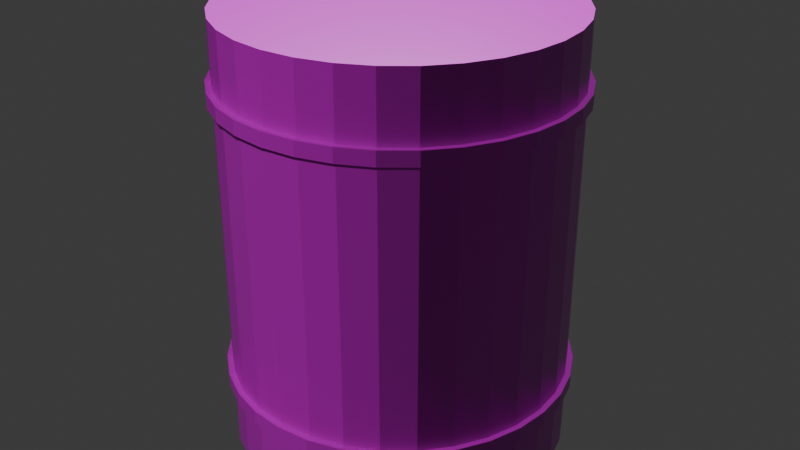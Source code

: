 # Source: Barrel.blend  (saved by Blender 4.2.66; exported with 4.5.12 LTS)
import bpy
from mathutils import Matrix  # noqa: F401  (used for matrix-valued properties, if any)

bpy.ops.wm.read_factory_settings(use_empty=True)
scene = bpy.context.scene
scene.name = 'Scene'

# ---- collections
col_collection = bpy.data.collections.new('Collection'); scene.collection.children.link(col_collection)

# ---- images (referenced by path relative to the original .blend; pixels are not part of the script)
import os
ASSET_DIR = os.environ.get("B2B_ASSET_DIR", "")  # directory of the original .blend (textures are referenced by path, not embedded)
HERE = os.path.dirname(os.path.abspath(__file__))  # packed textures are extracted next to this script under _unpacked/

def load_image(name, relpath, width, height, colorspace="sRGB"):
    """Load a texture the original file referenced (path relative to the .blend, or extracted next to this script)."""
    p = next((c for c in (os.path.join(HERE, relpath), os.path.join(ASSET_DIR, relpath)) if relpath and os.path.exists(c)), "")
    if p:
        img = bpy.data.images.load(p, check_existing=True)
        img.name = name
    else:  # same state as the original file: an image datablock whose file is absent (Cycles renders it pink)
        img = bpy.data.images.new(name, width, height)
        img.source = "FILE"
        img.filepath = "//" + (relpath or name)
    img.colorspace_settings.name = colorspace
    return img
img_rustwithholeblueicon_jpg = load_image('RustWithHoleBlueIcon.jpg', 'RustWithHoleBlueIcon.jpg', 1024, 1024, 'sRGB')
img_rust_coarse_01_nor_gl_1k_exr = load_image('rust_coarse_01_nor_gl_1k.exr', 'rust_coarse_01_nor_gl_1k.exr', 1024, 1024, 'Non-Color')
img_rust_coarse_01_rough_1k_exr = load_image('rust_coarse_01_rough_1k.exr', 'rust_coarse_01_rough_1k.exr', 1024, 1024, 'Non-Color')

# ---- materials (node trees are filled in below, after node groups)
mat_material_004 = bpy.data.materials.new('Material.004')

# ---- material node trees
mat_material_004.use_nodes = True; mat_material_004.node_tree.nodes.clear()
_N = mat_material_004.node_tree.nodes; _L = mat_material_004.node_tree.links
n0 = _N.new('ShaderNodeBsdfPrincipled'); n0.name = 'Principled BSDF'; n0.location = (161, 133)
n1 = _N.new('ShaderNodeOutputMaterial'); n1.name = 'Material Output'; n1.location = (451, 133)
n2 = _N.new('ShaderNodeTexImage'); n2.name = 'Image Texture'; n2.location = (-197, 414)
n2.image = img_rustwithholeblueicon_jpg
n3 = _N.new('ShaderNodeNormalMap'); n3.name = 'Normal Map'; n3.location = (-151, -27)
n4 = _N.new('ShaderNodeTexImage'); n4.name = 'Image Texture.001'; n4.location = (-441, -67)
n4.image = img_rust_coarse_01_nor_gl_1k_exr
n5 = _N.new('ShaderNodeTexImage'); n5.name = 'Image Texture.002'; n5.location = (-508, 287)
n5.image = img_rust_coarse_01_rough_1k_exr
_L.new(n0.outputs[0], n1.inputs[0])
_L.new(n2.outputs[0], n0.inputs[0])
_L.new(n3.outputs[0], n0.inputs[5])
_L.new(n4.outputs[0], n3.inputs[1])
_L.new(n5.outputs[0], n0.inputs[2])
n1.is_active_output = True

# ---- world
world_world = bpy.data.worlds.new('World'); scene.world = world_world
world_world.use_nodes = True; world_world.node_tree.nodes.clear()
_N = world_world.node_tree.nodes; _L = world_world.node_tree.links
n0 = _N.new('ShaderNodeOutputWorld'); n0.name = 'World Output'; n0.location = (300, 300)
n1 = _N.new('ShaderNodeBackground'); n1.name = 'Background'; n1.location = (10, 300)
n1.inputs[0].default_value = (0.05088, 0.05088, 0.05088, 1.0)
_L.new(n1.outputs[0], n0.inputs[0])
n0.is_active_output = True
world_world.color = (0.05088, 0.05088, 0.05088)
world_world.sun_shadow_jitter_overblur = 0.0

# ---- meshes
me_cylinder_004 = bpy.data.meshes.new('Cylinder.004')
me_cylinder_004.from_pydata([(0.0, 0.3873, -0.5), (0.0, 0.3873, 0.5), (0.07556, 0.3799, -0.5), (0.07556, 0.3799, 0.5), (0.1482, 0.3578, -0.5), (0.1482, 0.3578, 0.5), (0.2152, 0.322, -0.5), (0.2152, 0.322, 0.5), (0.2739, 0.2739, -0.5), (0.2739, 0.2739, 0.5), (0.322, 0.2152, -0.5), (0.322, 0.2152, 0.5), (0.3578, 0.1482, -0.5), (0.3578, 0.1482, 0.5), (0.3799, 0.07556, -0.5), (0.3799, 0.07556, 0.5), (0.3873, 0.0, -0.5), (0.3873, 0.0, 0.5), (0.3799, -0.07556, -0.5), (0.3799, -0.07556, 0.5), (0.3578, -0.1482, -0.5), (0.3578, -0.1482, 0.5), (0.322, -0.2152, -0.5), (0.322, -0.2152, 0.5), (0.2739, -0.2739, -0.5), (0.2739, -0.2739, 0.5), (0.2152, -0.322, -0.5), (0.2152, -0.322, 0.5), (0.1482, -0.3578, -0.5), (0.1482, -0.3578, 0.5), (0.07556, -0.3799, -0.5), (0.07556, -0.3799, 0.5), (0.0, -0.3873, -0.5), (0.0, -0.3873, 0.5), (-0.07556, -0.3799, -0.5), (-0.07556, -0.3799, 0.5), (-0.1482, -0.3578, -0.5), (-0.1482, -0.3578, 0.5), (-0.2152, -0.322, -0.5), (-0.2152, -0.322, 0.5), (-0.2739, -0.2739, -0.5), (-0.2739, -0.2739, 0.5), (-0.322, -0.2152, -0.5), (-0.322, -0.2152, 0.5), (-0.3578, -0.1482, -0.5), (-0.3578, -0.1482, 0.5), (-0.3799, -0.07556, -0.5), (-0.3799, -0.07556, 0.5), (-0.3873, 0.0, -0.5), (-0.3873, 0.0, 0.5), (-0.3799, 0.07556, -0.5), (-0.3799, 0.07556, 0.5), (-0.3578, 0.1482, -0.5), (-0.3578, 0.1482, 0.5), (-0.322, 0.2152, -0.5), (-0.322, 0.2152, 0.5), (-0.2739, 0.2739, -0.5), (-0.2739, 0.2739, 0.5), (-0.2152, 0.322, -0.5), (-0.2152, 0.322, 0.5), (-0.1482, 0.3578, -0.5), (-0.1482, 0.3578, 0.5), (-0.07556, 0.3799, -0.5), (-0.07556, 0.3799, 0.5), (0.0, 0.3873, 0.3497), (0.0, 0.3873, 0.317), (0.07556, 0.3799, 0.317), (0.07556, 0.3799, 0.3497), (0.1482, 0.3578, 0.317), (0.1482, 0.3578, 0.3497), (0.2152, 0.322, 0.317), (0.2152, 0.322, 0.3497), (0.2739, 0.2739, 0.317), (0.2739, 0.2739, 0.3497), (0.322, 0.2152, 0.317), (0.322, 0.2152, 0.3497), (0.3578, 0.1482, 0.317), (0.3578, 0.1482, 0.3497), (0.3799, 0.07556, 0.317), (0.3799, 0.07556, 0.3497), (0.3873, 0.0, 0.317), (0.3873, 0.0, 0.3497), (0.3799, -0.07556, 0.317), (0.3799, -0.07556, 0.3497), (0.3578, -0.1482, 0.317), (0.3578, -0.1482, 0.3497), (0.322, -0.2152, 0.317), (0.322, -0.2152, 0.3497), (0.2739, -0.2739, 0.317), (0.2739, -0.2739, 0.3497), (0.2152, -0.322, 0.317), (0.2152, -0.322, 0.3497), (0.1482, -0.3578, 0.317), (0.1482, -0.3578, 0.3497), (0.07556, -0.3799, 0.317), (0.07556, -0.3799, 0.3497), (0.0, -0.3873, 0.317), (0.0, -0.3873, 0.3497), (-0.07556, -0.3799, 0.317), (-0.07556, -0.3799, 0.3497), (-0.1482, -0.3578, 0.317), (-0.1482, -0.3578, 0.3497), (-0.2152, -0.322, 0.317), (-0.2152, -0.322, 0.3497), (-0.2739, -0.2739, 0.317), (-0.2739, -0.2739, 0.3497), (-0.322, -0.2152, 0.317), (-0.322, -0.2152, 0.3497), (-0.3578, -0.1482, 0.317), (-0.3578, -0.1482, 0.3497), (-0.3799, -0.07556, 0.317), (-0.3799, -0.07556, 0.3497), (-0.3873, 0.0, 0.317), (-0.3873, 0.0, 0.3497), (-0.3799, 0.07556, 0.317), (-0.3799, 0.07556, 0.3497), (-0.3578, 0.1482, 0.317), (-0.3578, 0.1482, 0.3497), (-0.322, 0.2152, 0.317), (-0.322, 0.2152, 0.3497), (-0.2739, 0.2739, 0.317), (-0.2739, 0.2739, 0.3497), (-0.2152, 0.322, 0.317), (-0.2152, 0.322, 0.3497), (-0.1482, 0.3578, 0.317), (-0.1482, 0.3578, 0.3497), (-0.07556, 0.3799, 0.317), (-0.07556, 0.3799, 0.3497), (0.07556, 0.3799, -0.317), (0.07556, 0.3799, -0.3497), (0.1482, 0.3578, -0.317), (0.1482, 0.3578, -0.3497), (0.2152, 0.322, -0.317), (0.2152, 0.322, -0.3497), (0.2739, 0.2739, -0.317), (0.2739, 0.2739, -0.3497), (0.322, 0.2152, -0.317), (0.322, 0.2152, -0.3497), (0.3578, 0.1482, -0.317), (0.3578, 0.1482, -0.3497), (0.3799, 0.07556, -0.317), (0.3799, 0.07556, -0.3497), (0.3873, 0.0, -0.317), (0.3873, 0.0, -0.3497), (0.3799, -0.07556, -0.317), (0.3799, -0.07556, -0.3497), (0.3578, -0.1482, -0.317), (0.3578, -0.1482, -0.3497), (0.322, -0.2152, -0.317), (0.322, -0.2152, -0.3497), (0.2739, -0.2739, -0.317), (0.2739, -0.2739, -0.3497), (0.2152, -0.322, -0.317), (0.2152, -0.322, -0.3497), (0.1482, -0.3578, -0.317), (0.1482, -0.3578, -0.3497), (0.07556, -0.3799, -0.317), (0.07556, -0.3799, -0.3497), (0.0, -0.3873, -0.317), (0.0, -0.3873, -0.3497), (-0.07556, -0.3799, -0.317), (-0.07556, -0.3799, -0.3497), (-0.1482, -0.3578, -0.317), (-0.1482, -0.3578, -0.3497), (-0.2152, -0.322, -0.317), (-0.2152, -0.322, -0.3497), (-0.2739, -0.2739, -0.317), (-0.2739, -0.2739, -0.3497), (-0.322, -0.2152, -0.317), (-0.322, -0.2152, -0.3497), (-0.3578, -0.1482, -0.317), (-0.3578, -0.1482, -0.3497), (-0.3799, -0.07556, -0.317), (-0.3799, -0.07556, -0.3497), (-0.3873, 0.0, -0.317), (-0.3873, 0.0, -0.3497), (-0.3799, 0.07556, -0.317), (-0.3799, 0.07556, -0.3497), (-0.3578, 0.1482, -0.317), (-0.3578, 0.1482, -0.3497), (-0.322, 0.2152, -0.317), (-0.322, 0.2152, -0.3497), (-0.2739, 0.2739, -0.317), (-0.2739, 0.2739, -0.3497), (-0.2152, 0.322, -0.317), (-0.2152, 0.322, -0.3497), (-0.1482, 0.3578, -0.317), (-0.1482, 0.3578, -0.3497), (-0.07556, 0.3799, -0.317), (-0.07556, 0.3799, -0.3497), (0.0, 0.3873, -0.3497), (0.0, 0.3873, -0.317), (-0.07804, 0.3923, 0.317), (-0.07804, 0.3923, 0.3497), (1.123e-10, 0.4, 0.3497), (1.123e-10, 0.4, 0.317), (-0.1531, 0.3696, 0.317), (-0.1531, 0.3696, 0.3497), (-0.2222, 0.3326, 0.317), (-0.2222, 0.3326, 0.3497), (-0.2828, 0.2828, 0.317), (-0.2828, 0.2828, 0.3497), (-0.3326, 0.2222, 0.317), (-0.3326, 0.2222, 0.3497), (-0.3696, 0.1531, 0.317), (-0.3696, 0.1531, 0.3497), (-0.3923, 0.07804, 0.317), (-0.3923, 0.07804, 0.3497), (-0.4, -1.182e-11, 0.317), (-0.4, -1.182e-11, 0.3497), (-0.3923, -0.07804, 0.317), (-0.3923, -0.07804, 0.3497), (-0.3696, -0.1531, 0.317), (-0.3696, -0.1531, 0.3497), (-0.3326, -0.2222, 0.317), (-0.3326, -0.2222, 0.3497), (-0.2828, -0.2828, 0.317), (-0.2828, -0.2828, 0.3497), (-0.2222, -0.3326, 0.317), (-0.2222, -0.3326, 0.3497), (-0.1531, -0.3696, 0.317), (-0.1531, -0.3696, 0.3497), (-0.07804, -0.3923, 0.317), (-0.07804, -0.3923, 0.3497), (1.123e-10, -0.4, 0.317), (1.123e-10, -0.4, 0.3497), (0.07804, -0.3923, 0.317), (0.07804, -0.3923, 0.3497), (0.1531, -0.3696, 0.317), (0.1531, -0.3696, 0.3497), (0.2222, -0.3326, 0.317), (0.2222, -0.3326, 0.3497), (0.2828, -0.2828, 0.317), (0.2828, -0.2828, 0.3497), (0.3326, -0.2222, 0.317), (0.3326, -0.2222, 0.3497), (0.3696, -0.1531, 0.317), (0.3696, -0.1531, 0.3497), (0.3923, -0.07804, 0.317), (0.3923, -0.07804, 0.3497), (0.4, -1.182e-11, 0.317), (0.4, -1.182e-11, 0.3497), (0.3923, 0.07804, 0.317), (0.3923, 0.07804, 0.3497), (0.3696, 0.1531, 0.317), (0.3696, 0.1531, 0.3497), (0.3326, 0.2222, 0.317), (0.3326, 0.2222, 0.3497), (0.2828, 0.2828, 0.317), (0.2828, 0.2828, 0.3497), (0.2222, 0.3326, 0.317), (0.2222, 0.3326, 0.3497), (0.1531, 0.3696, 0.317), (0.1531, 0.3696, 0.3497), (0.07804, 0.3923, 0.317), (0.07804, 0.3923, 0.3497), (1.123e-10, 0.4, -0.3497), (1.123e-10, 0.4, -0.317), (0.07804, 0.3923, -0.317), (0.07804, 0.3923, -0.3497), (0.1531, 0.3696, -0.317), (0.1531, 0.3696, -0.3497), (0.2222, 0.3326, -0.317), (0.2222, 0.3326, -0.3497), (0.2828, 0.2828, -0.317), (0.2828, 0.2828, -0.3497), (0.3326, 0.2222, -0.317), (0.3326, 0.2222, -0.3497), (0.3696, 0.1531, -0.317), (0.3696, 0.1531, -0.3497), (0.3923, 0.07804, -0.317), (0.3923, 0.07804, -0.3497), (0.4, -1.182e-11, -0.317), (0.4, -1.182e-11, -0.3497), (0.3923, -0.07804, -0.317), (0.3923, -0.07804, -0.3497), (0.3696, -0.1531, -0.317), (0.3696, -0.1531, -0.3497), (0.3326, -0.2222, -0.317), (0.3326, -0.2222, -0.3497), (0.2828, -0.2828, -0.317), (0.2828, -0.2828, -0.3497), (0.2222, -0.3326, -0.317), (0.2222, -0.3326, -0.3497), (0.1531, -0.3696, -0.317), (0.1531, -0.3696, -0.3497), (0.07804, -0.3923, -0.317), (0.07804, -0.3923, -0.3497), (1.123e-10, -0.4, -0.317), (1.123e-10, -0.4, -0.3497), (-0.07804, -0.3923, -0.317), (-0.07804, -0.3923, -0.3497), (-0.1531, -0.3696, -0.317), (-0.1531, -0.3696, -0.3497), (-0.2222, -0.3326, -0.317), (-0.2222, -0.3326, -0.3497), (-0.2828, -0.2828, -0.317), (-0.2828, -0.2828, -0.3497), (-0.3326, -0.2222, -0.317), (-0.3326, -0.2222, -0.3497), (-0.3696, -0.1531, -0.317), (-0.3696, -0.1531, -0.3497), (-0.3923, -0.07804, -0.317), (-0.3923, -0.07804, -0.3497), (-0.4, -1.182e-11, -0.317), (-0.4, -1.182e-11, -0.3497), (-0.3923, 0.07804, -0.317), (-0.3923, 0.07804, -0.3497), (-0.3696, 0.1531, -0.317), (-0.3696, 0.1531, -0.3497), (-0.3326, 0.2222, -0.317), (-0.3326, 0.2222, -0.3497), (-0.2828, 0.2828, -0.317), (-0.2828, 0.2828, -0.3497), (-0.2222, 0.3326, -0.317), (-0.2222, 0.3326, -0.3497), (-0.1531, 0.3696, -0.317), (-0.1531, 0.3696, -0.3497), (-0.07804, 0.3923, -0.317), (-0.07804, 0.3923, -0.3497)], [], [(126, 65, 191, 188), (66, 68, 130, 128), (68, 70, 132, 130), (70, 72, 134, 132), (72, 74, 136, 134), (74, 76, 138, 136), (76, 78, 140, 138), (78, 80, 142, 140), (80, 82, 144, 142), (82, 84, 146, 144), (84, 86, 148, 146), (86, 88, 150, 148), (88, 90, 152, 150), (90, 92, 154, 152), (92, 94, 156, 154), (94, 96, 158, 156), (96, 98, 160, 158), (98, 100, 162, 160), (100, 102, 164, 162), (102, 104, 166, 164), (104, 106, 168, 166), (106, 108, 170, 168), (108, 110, 172, 170), (110, 112, 174, 172), (112, 114, 176, 174), (114, 116, 178, 176), (116, 118, 180, 178), (118, 120, 182, 180), (120, 122, 184, 182), (122, 124, 186, 184), (3, 1, 63, 61, 59, 57, 55, 53, 51, 49, 47, 45, 43, 41, 39, 37, 35, 33, 31, 29, 27, 25, 23, 21, 19, 17, 15, 13, 11, 9, 7, 5), (124, 126, 188, 186), (191, 65, 66, 128), (0, 2, 4, 6, 8, 10, 12, 14, 16, 18, 20, 22, 24, 26, 28, 30, 32, 34, 36, 38, 40, 42, 44, 46, 48, 50, 52, 54, 56, 58, 60, 62), (67, 3, 5, 69), (2, 129, 131, 4), (125, 61, 63, 127), (123, 59, 61, 125), (121, 57, 59, 123), (119, 55, 57, 121), (117, 53, 55, 119), (115, 51, 53, 117), (113, 49, 51, 115), (111, 47, 49, 113), (109, 45, 47, 111), (107, 43, 45, 109), (105, 41, 43, 107), (103, 39, 41, 105), (101, 37, 39, 103), (99, 35, 37, 101), (97, 33, 35, 99), (95, 31, 33, 97), (93, 29, 31, 95), (91, 27, 29, 93), (89, 25, 27, 91), (87, 23, 25, 89), (85, 21, 23, 87), (83, 19, 21, 85), (81, 17, 19, 83), (79, 15, 17, 81), (77, 13, 15, 79), (75, 11, 13, 77), (73, 9, 11, 75), (71, 7, 9, 73), (69, 5, 7, 71), (64, 1, 3, 67), (4, 131, 133, 6), (0, 190, 129, 2), (6, 133, 135, 8), (8, 135, 137, 10), (10, 137, 139, 12), (12, 139, 141, 14), (14, 141, 143, 16), (16, 143, 145, 18), (18, 145, 147, 20), (20, 147, 149, 22), (22, 149, 151, 24), (24, 151, 153, 26), (26, 153, 155, 28), (28, 155, 157, 30), (30, 157, 159, 32), (32, 159, 161, 34), (34, 161, 163, 36), (36, 163, 165, 38), (38, 165, 167, 40), (40, 167, 169, 42), (42, 169, 171, 44), (44, 171, 173, 46), (46, 173, 175, 48), (48, 175, 177, 50), (50, 177, 179, 52), (52, 179, 181, 54), (54, 181, 183, 56), (56, 183, 185, 58), (58, 185, 187, 60), (60, 187, 189, 62), (62, 189, 190, 0), (150, 152, 282, 280), (110, 108, 212, 210), (184, 186, 316, 314), (76, 74, 246, 244), (151, 149, 279, 281), (109, 111, 211, 213), (185, 183, 313, 315), (75, 77, 245, 247), (148, 150, 280, 278), (112, 110, 210, 208), (182, 184, 314, 312), (78, 76, 244, 242), (149, 147, 277, 279), (111, 113, 209, 211), (183, 181, 311, 313), (77, 79, 243, 245), (146, 148, 278, 276), (114, 112, 208, 206), (180, 182, 312, 310), (80, 78, 242, 240), (147, 145, 275, 277), (113, 115, 207, 209), (181, 179, 309, 311), (79, 81, 241, 243), (144, 146, 276, 274), (116, 114, 206, 204), (178, 180, 310, 308), (82, 80, 240, 238), (145, 143, 273, 275), (115, 117, 205, 207), (179, 177, 307, 309), (81, 83, 239, 241), (142, 144, 274, 272), (118, 116, 204, 202), (176, 178, 308, 306), (84, 82, 238, 236), (143, 141, 271, 273), (117, 119, 203, 205), (177, 175, 305, 307), (83, 85, 237, 239), (140, 142, 272, 270), (120, 118, 202, 200), (174, 176, 306, 304), (86, 84, 236, 234), (141, 139, 269, 271), (119, 121, 201, 203), (175, 173, 303, 305), (85, 87, 235, 237), (138, 140, 270, 268), (122, 120, 200, 198), (172, 174, 304, 302), (88, 86, 234, 232), (139, 137, 267, 269), (121, 123, 199, 201), (173, 171, 301, 303), (87, 89, 233, 235), (136, 138, 268, 266), (124, 122, 198, 196), (170, 172, 302, 300), (90, 88, 232, 230), (137, 135, 265, 267), (123, 125, 197, 199), (171, 169, 299, 301), (89, 91, 231, 233), (127, 63, 1, 64), (193, 194, 195, 192), (197, 193, 192, 196), (199, 197, 196, 198), (201, 199, 198, 200), (203, 201, 200, 202), (205, 203, 202, 204), (207, 205, 204, 206), (209, 207, 206, 208), (211, 209, 208, 210), (213, 211, 210, 212), (215, 213, 212, 214), (217, 215, 214, 216), (219, 217, 216, 218), (221, 219, 218, 220), (223, 221, 220, 222), (225, 223, 222, 224), (227, 225, 224, 226), (229, 227, 226, 228), (231, 229, 228, 230), (233, 231, 230, 232), (235, 233, 232, 234), (237, 235, 234, 236), (239, 237, 236, 238), (241, 239, 238, 240), (243, 241, 240, 242), (245, 243, 242, 244), (247, 245, 244, 246), (249, 247, 246, 248), (251, 249, 248, 250), (253, 251, 250, 252), (255, 253, 252, 254), (194, 255, 254, 195), (257, 258, 259, 256), (258, 260, 261, 259), (260, 262, 263, 261), (262, 264, 265, 263), (264, 266, 267, 265), (266, 268, 269, 267), (268, 270, 271, 269), (270, 272, 273, 271), (272, 274, 275, 273), (274, 276, 277, 275), (276, 278, 279, 277), (278, 280, 281, 279), (280, 282, 283, 281), (282, 284, 285, 283), (284, 286, 287, 285), (286, 288, 289, 287), (288, 290, 291, 289), (290, 292, 293, 291), (292, 294, 295, 293), (294, 296, 297, 295), (296, 298, 299, 297), (298, 300, 301, 299), (300, 302, 303, 301), (302, 304, 305, 303), (304, 306, 307, 305), (306, 308, 309, 307), (308, 310, 311, 309), (310, 312, 313, 311), (312, 314, 315, 313), (314, 316, 317, 315), (316, 318, 319, 317), (318, 257, 256, 319), (73, 75, 247, 249), (187, 185, 315, 317), (107, 109, 213, 215), (153, 151, 281, 283), (74, 72, 248, 246), (186, 188, 318, 316), (108, 106, 214, 212), (152, 154, 284, 282), (71, 73, 249, 251), (189, 187, 317, 319), (105, 107, 215, 217), (155, 153, 283, 285), (72, 70, 250, 248), (188, 191, 257, 318), (106, 104, 216, 214), (154, 156, 286, 284), (190, 189, 319, 256), (69, 71, 251, 253), (103, 105, 217, 219), (157, 155, 285, 287), (70, 68, 252, 250), (104, 102, 218, 216), (156, 158, 288, 286), (67, 69, 253, 255), (101, 103, 219, 221), (159, 157, 287, 289), (68, 66, 254, 252), (102, 100, 220, 218), (158, 160, 290, 288), (64, 67, 255, 194), (66, 65, 195, 254), (99, 101, 221, 223), (161, 159, 289, 291), (100, 98, 222, 220), (160, 162, 292, 290), (191, 128, 258, 257), (97, 99, 223, 225), (163, 161, 291, 293), (129, 190, 256, 259), (98, 96, 224, 222), (162, 164, 294, 292), (128, 130, 260, 258), (95, 97, 225, 227), (165, 163, 293, 295), (131, 129, 259, 261), (96, 94, 226, 224), (164, 166, 296, 294), (130, 132, 262, 260), (127, 64, 194, 193), (93, 95, 227, 229), (167, 165, 295, 297), (133, 131, 261, 263), (94, 92, 228, 226), (166, 168, 298, 296), (65, 126, 192, 195), (132, 134, 264, 262), (91, 93, 229, 231), (169, 167, 297, 299), (125, 127, 193, 197), (135, 133, 263, 265), (92, 90, 230, 228), (168, 170, 300, 298), (126, 124, 196, 192), (134, 136, 266, 264)])
_uv = me_cylinder_004.uv_layers.new(name='UVMap')
_uv.uv.foreach_set('vector', [0.03436, 0.3632, 0.003124, 0.3631, 0.004181, 0.04629, 0.03542, 0.0464, 0.9715, 0.3664, 0.9403, 0.3663, 0.9414, 0.04942, 0.9726, 0.04952, 0.9403, 0.3663, 0.9091, 0.3662, 0.9101, 0.04932, 0.9414, 0.04942, 0.9091, 0.3662, 0.8778, 0.3661, 0.8789, 0.04921, 0.9101, 0.04932, 0.8778, 0.3661, 0.8466, 0.366, 0.8476, 0.04911, 0.8789, 0.04921, 0.8466, 0.366, 0.8153, 0.3658, 0.8164, 0.049, 0.8476, 0.04911, 0.8153, 0.3658, 0.7841, 0.3657, 0.7852, 0.0489, 0.8164, 0.049, 0.7841, 0.3657, 0.7529, 0.3656, 0.7539, 0.04879, 0.7852, 0.0489, 0.7529, 0.3656, 0.7216, 0.3655, 0.7227, 0.04869, 0.7539, 0.04879, 0.7216, 0.3655, 0.6904, 0.3654, 0.6914, 0.04859, 0.7227, 0.04869, 0.6904, 0.3654, 0.6592, 0.3653, 0.6602, 0.04848, 0.6914, 0.04859, 0.6592, 0.3653, 0.6279, 0.3652, 0.629, 0.04838, 0.6602, 0.04848, 0.6279, 0.3652, 0.5967, 0.3651, 0.5977, 0.04827, 0.629, 0.04838, 0.5967, 0.3651, 0.5654, 0.365, 0.5665, 0.04817, 0.5977, 0.04827, 0.5654, 0.365, 0.5342, 0.3649, 0.5353, 0.04807, 0.5665, 0.04817, 0.5342, 0.3649, 0.503, 0.3648, 0.504, 0.04796, 0.5353, 0.04807, 0.503, 0.3648, 0.4717, 0.3647, 0.4728, 0.04786, 0.504, 0.04796, 0.4717, 0.3647, 0.4405, 0.3646, 0.4415, 0.04775, 0.4728, 0.04786, 0.4405, 0.3646, 0.4092, 0.3645, 0.4103, 0.04765, 0.4415, 0.04775, 0.4092, 0.3645, 0.378, 0.3644, 0.3791, 0.04754, 0.4103, 0.04765, 0.378, 0.3644, 0.3468, 0.3643, 0.3478, 0.04744, 0.3791, 0.04754, 0.3468, 0.3643, 0.3155, 0.3642, 0.3166, 0.04734, 0.3478, 0.04744, 0.3155, 0.3642, 0.2843, 0.3641, 0.2853, 0.04723, 0.3166, 0.04734, 0.2843, 0.3641, 0.253, 0.364, 0.2541, 0.04713, 0.2853, 0.04723, 0.253, 0.364, 0.2218, 0.3639, 0.2229, 0.04702, 0.2541, 0.04713, 0.2218, 0.3639, 0.1906, 0.3638, 0.1916, 0.04692, 0.2229, 0.04702, 0.1906, 0.3638, 0.1593, 0.3637, 0.1604, 0.04681, 0.1916, 0.04692, 0.1593, 0.3637, 0.1281, 0.3636, 0.1291, 0.04671, 0.1604, 0.04681, 0.1281, 0.3636, 0.09684, 0.3634, 0.0979, 0.04661, 0.1291, 0.04671, 0.09684, 0.3634, 0.0656, 0.3633, 0.06666, 0.0465, 0.0979, 0.04661, 0.3659, 0.9907, 0.3132, 0.9905, 0.2616, 0.9801, 0.213, 0.9598, 0.1693, 0.9304, 0.1322, 0.893, 0.1031, 0.8491, 0.08312, 0.8004, 0.07302, 0.7487, 0.0732, 0.6961, 0.08364, 0.6445, 0.104, 0.5959, 0.1334, 0.5522, 0.1707, 0.5151, 0.2146, 0.486, 0.2633, 0.466, 0.315, 0.4559, 0.3676, 0.4561, 0.4193, 0.4665, 0.4678, 0.4868, 0.5115, 0.5162, 0.5486, 0.5536, 0.5777, 0.5975, 0.5977, 0.6462, 0.6078, 0.6979, 0.6077, 0.7505, 0.5972, 0.8021, 0.5769, 0.8507, 0.5475, 0.8944, 0.5101, 0.9315, 0.4663, 0.9606, 0.4175, 0.9806, 0.0656, 0.3633, 0.03436, 0.3632, 0.03542, 0.0464, 0.06666, 0.0465, 1.004, 0.04963, 1.003, 0.3665, 0.9715, 0.3664, 0.9726, 0.04952, 0.5331, 0.8159, 0.551, 0.8594, 0.577, 0.8986, 0.6101, 0.932, 0.6491, 0.9583, 0.6925, 0.9764, 0.7386, 0.9857, 0.7856, 0.9859, 0.8318, 0.9769, 0.8753, 0.959, 0.9145, 0.933, 0.9479, 0.8999, 0.9741, 0.8608, 0.9923, 0.8175, 1.002, 0.7714, 1.002, 0.7243, 0.9927, 0.6782, 0.9749, 0.6347, 0.9489, 0.5955, 0.9157, 0.5621, 0.8767, 0.5358, 0.8333, 0.5177, 0.7872, 0.5084, 0.7402, 0.5082, 0.694, 0.5172, 0.6505, 0.5351, 0.6113, 0.5611, 0.578, 0.5942, 0.5517, 0.6332, 0.5336, 0.6766, 0.5242, 0.7227, 0.5241, 0.7698, 0.9715, 0.4335, 0.9712, 0.5086, 0.94, 0.5085, 0.9403, 0.4334, 0.9729, 0.008812, 0.9727, 0.08393, 0.9414, 0.08382, 0.9417, 0.008708, 0.06555, 0.4305, 0.0653, 0.5056, 0.03406, 0.5055, 0.03431, 0.4304, 0.09679, 0.4306, 0.09654, 0.5057, 0.0653, 0.5056, 0.06555, 0.4305, 0.128, 0.4307, 0.1278, 0.5058, 0.09654, 0.5057, 0.09679, 0.4306, 0.1593, 0.4308, 0.159, 0.5059, 0.1278, 0.5058, 0.128, 0.4307, 0.1905, 0.4309, 0.1903, 0.506, 0.159, 0.5059, 0.1593, 0.4308, 0.2217, 0.431, 0.2215, 0.5061, 0.1903, 0.506, 0.1905, 0.4309, 0.253, 0.4311, 0.2527, 0.5062, 0.2215, 0.5061, 0.2217, 0.431, 0.2842, 0.4312, 0.284, 0.5063, 0.2527, 0.5062, 0.253, 0.4311, 0.3155, 0.4313, 0.3152, 0.5065, 0.284, 0.5063, 0.2842, 0.4312, 0.3467, 0.4314, 0.3465, 0.5066, 0.3152, 0.5065, 0.3155, 0.4313, 0.3779, 0.4315, 0.3777, 0.5067, 0.3465, 0.5066, 0.3467, 0.4314, 0.4092, 0.4316, 0.4089, 0.5068, 0.3777, 0.5067, 0.3779, 0.4315, 0.4404, 0.4318, 0.4402, 0.5069, 0.4089, 0.5068, 0.4092, 0.4316, 0.4717, 0.4319, 0.4714, 0.507, 0.4402, 0.5069, 0.4404, 0.4318, 0.5029, 0.432, 0.5026, 0.5071, 0.4714, 0.507, 0.4717, 0.4319, 0.5341, 0.4321, 0.5339, 0.5072, 0.5026, 0.5071, 0.5029, 0.432, 0.5654, 0.4322, 0.5651, 0.5073, 0.5339, 0.5072, 0.5341, 0.4321, 0.5966, 0.4323, 0.5964, 0.5074, 0.5651, 0.5073, 0.5654, 0.4322, 0.6279, 0.4324, 0.6276, 0.5075, 0.5964, 0.5074, 0.5966, 0.4323, 0.6591, 0.4325, 0.6588, 0.5076, 0.6276, 0.5075, 0.6279, 0.4324, 0.6903, 0.4326, 0.6901, 0.5077, 0.6588, 0.5076, 0.6591, 0.4325, 0.7216, 0.4327, 0.7213, 0.5078, 0.6901, 0.5077, 0.6903, 0.4326, 0.7528, 0.4328, 0.7526, 0.5079, 0.7213, 0.5078, 0.7216, 0.4327, 0.7841, 0.4329, 0.7838, 0.508, 0.7526, 0.5079, 0.7528, 0.4328, 0.8153, 0.433, 0.815, 0.5081, 0.7838, 0.508, 0.7841, 0.4329, 0.8465, 0.4331, 0.8463, 0.5082, 0.815, 0.5081, 0.8153, 0.433, 0.8778, 0.4332, 0.8775, 0.5083, 0.8463, 0.5082, 0.8465, 0.4331, 0.909, 0.4333, 0.9088, 0.5084, 0.8775, 0.5083, 0.8778, 0.4332, 0.9403, 0.4334, 0.94, 0.5085, 0.9088, 0.5084, 0.909, 0.4333, 1.003, 0.4336, 1.002, 0.5087, 0.9712, 0.5086, 0.9715, 0.4335, 0.9417, 0.008708, 0.9414, 0.08382, 0.9102, 0.08372, 0.9104, 0.008604, 1.004, 0.008916, 1.004, 0.08403, 0.9727, 0.08393, 0.9729, 0.008812, 0.9104, 0.008604, 0.9102, 0.08372, 0.8789, 0.08362, 0.8792, 0.008499, 0.8792, 0.008499, 0.8789, 0.08362, 0.8477, 0.08351, 0.848, 0.008395, 0.848, 0.008395, 0.8477, 0.08351, 0.8165, 0.08341, 0.8167, 0.008291, 0.8167, 0.008291, 0.8165, 0.08341, 0.7852, 0.0833, 0.7855, 0.008187, 0.7855, 0.008187, 0.7852, 0.0833, 0.754, 0.0832, 0.7542, 0.008082, 0.7542, 0.008082, 0.754, 0.0832, 0.7227, 0.08309, 0.723, 0.007978, 0.723, 0.007978, 0.7227, 0.08309, 0.6915, 0.08299, 0.6918, 0.007874, 0.6918, 0.007874, 0.6915, 0.08299, 0.6603, 0.08289, 0.6605, 0.00777, 0.6605, 0.00777, 0.6603, 0.08289, 0.629, 0.08278, 0.6293, 0.007665, 0.6293, 0.007665, 0.629, 0.08278, 0.5978, 0.08268, 0.598, 0.007561, 0.598, 0.007561, 0.5978, 0.08268, 0.5665, 0.08257, 0.5668, 0.007457, 0.5668, 0.007457, 0.5665, 0.08257, 0.5353, 0.08247, 0.5356, 0.007353, 0.5356, 0.007353, 0.5353, 0.08247, 0.5041, 0.08237, 0.5043, 0.007248, 0.5043, 0.007248, 0.5041, 0.08237, 0.4728, 0.08226, 0.4731, 0.007144, 0.4731, 0.007144, 0.4728, 0.08226, 0.4416, 0.08216, 0.4418, 0.00704, 0.4418, 0.00704, 0.4416, 0.08216, 0.4103, 0.08205, 0.4106, 0.006936, 0.4106, 0.006936, 0.4103, 0.08205, 0.3791, 0.08195, 0.3794, 0.006831, 0.3794, 0.006831, 0.3791, 0.08195, 0.3479, 0.08184, 0.3481, 0.006727, 0.3481, 0.006727, 0.3479, 0.08184, 0.3166, 0.08174, 0.3169, 0.006623, 0.3169, 0.006623, 0.3166, 0.08174, 0.2854, 0.08164, 0.2856, 0.006519, 0.2856, 0.006519, 0.2854, 0.08164, 0.2542, 0.08153, 0.2544, 0.006414, 0.2544, 0.006414, 0.2542, 0.08153, 0.2229, 0.08143, 0.2232, 0.00631, 0.2232, 0.00631, 0.2229, 0.08143, 0.1917, 0.08132, 0.1919, 0.006206, 0.1919, 0.006206, 0.1917, 0.08132, 0.1604, 0.08122, 0.1607, 0.006102, 0.1607, 0.006102, 0.1604, 0.08122, 0.1292, 0.08111, 0.1294, 0.005997, 0.1294, 0.005997, 0.1292, 0.08111, 0.09795, 0.08101, 0.0982, 0.005893, 0.0982, 0.005893, 0.09795, 0.08101, 0.06671, 0.08091, 0.06697, 0.005789, 0.06697, 0.005789, 0.06671, 0.08091, 0.03548, 0.0808, 0.03573, 0.005685, 0.03573, 0.005685, 0.03548, 0.0808, 0.004236, 0.0807, 0.004486, 0.00558, 0.629, 0.09916, 0.5977, 0.09905, 0.5977, 0.09905, 0.629, 0.09916, 0.2843, 0.4149, 0.3155, 0.415, 0.3155, 0.415, 0.2843, 0.4149, 0.0979, 0.09739, 0.06666, 0.09728, 0.06666, 0.09728, 0.0979, 0.09739, 0.8153, 0.4166, 0.8466, 0.4167, 0.8466, 0.4167, 0.8153, 0.4166, 0.629, 0.08278, 0.6603, 0.08289, 0.6603, 0.08289, 0.629, 0.08278, 0.3155, 0.4313, 0.2842, 0.4312, 0.2842, 0.4312, 0.3155, 0.4313, 0.09795, 0.08101, 0.1292, 0.08111, 0.1292, 0.08111, 0.09795, 0.08101, 0.8465, 0.4331, 0.8153, 0.433, 0.8153, 0.433, 0.8465, 0.4331, 0.6602, 0.09926, 0.629, 0.09916, 0.629, 0.09916, 0.6602, 0.09926, 0.253, 0.4148, 0.2843, 0.4149, 0.2843, 0.4149, 0.253, 0.4148, 0.1291, 0.09749, 0.0979, 0.09739, 0.0979, 0.09739, 0.1291, 0.09749, 0.7841, 0.4165, 0.8153, 0.4166, 0.8153, 0.4166, 0.7841, 0.4165, 0.6603, 0.08289, 0.6915, 0.08299, 0.6915, 0.08299, 0.6603, 0.08289, 0.2842, 0.4312, 0.253, 0.4311, 0.253, 0.4311, 0.2842, 0.4312, 0.1292, 0.08111, 0.1604, 0.08122, 0.1604, 0.08122, 0.1292, 0.08111, 0.8153, 0.433, 0.7841, 0.4329, 0.7841, 0.4329, 0.8153, 0.433, 0.6914, 0.09937, 0.6602, 0.09926, 0.6602, 0.09926, 0.6914, 0.09937, 0.2218, 0.4146, 0.253, 0.4148, 0.253, 0.4148, 0.2218, 0.4146, 0.1604, 0.0976, 0.1291, 0.09749, 0.1291, 0.09749, 0.1604, 0.0976, 0.7529, 0.4164, 0.7841, 0.4165, 0.7841, 0.4165, 0.7529, 0.4164, 0.6915, 0.08299, 0.7227, 0.08309, 0.7227, 0.08309, 0.6915, 0.08299, 0.253, 0.4311, 0.2217, 0.431, 0.2217, 0.431, 0.253, 0.4311, 0.1604, 0.08122, 0.1917, 0.08132, 0.1917, 0.08132, 0.1604, 0.08122, 0.7841, 0.4329, 0.7528, 0.4328, 0.7528, 0.4328, 0.7841, 0.4329, 0.7227, 0.09947, 0.6914, 0.09937, 0.6914, 0.09937, 0.7227, 0.09947, 0.1906, 0.4145, 0.2218, 0.4146, 0.2218, 0.4146, 0.1906, 0.4145, 0.1916, 0.0977, 0.1604, 0.0976, 0.1604, 0.0976, 0.1916, 0.0977, 0.7216, 0.4163, 0.7529, 0.4164, 0.7529, 0.4164, 0.7216, 0.4163, 0.7227, 0.08309, 0.754, 0.0832, 0.754, 0.0832, 0.7227, 0.08309, 0.2217, 0.431, 0.1905, 0.4309, 0.1905, 0.4309, 0.2217, 0.431, 0.1917, 0.08132, 0.2229, 0.08143, 0.2229, 0.08143, 0.1917, 0.08132, 0.7528, 0.4328, 0.7216, 0.4327, 0.7216, 0.4327, 0.7528, 0.4328, 0.7539, 0.09958, 0.7227, 0.09947, 0.7227, 0.09947, 0.7539, 0.09958, 0.1593, 0.4144, 0.1906, 0.4145, 0.1906, 0.4145, 0.1593, 0.4144, 0.2229, 0.0978, 0.1916, 0.0977, 0.1916, 0.0977, 0.2229, 0.0978, 0.6904, 0.4162, 0.7216, 0.4163, 0.7216, 0.4163, 0.6904, 0.4162, 0.754, 0.0832, 0.7852, 0.0833, 0.7852, 0.0833, 0.754, 0.0832, 0.1905, 0.4309, 0.1593, 0.4308, 0.1593, 0.4308, 0.1905, 0.4309, 0.2229, 0.08143, 0.2542, 0.08153, 0.2542, 0.08153, 0.2229, 0.08143, 0.7216, 0.4327, 0.6903, 0.4326, 0.6903, 0.4326, 0.7216, 0.4327, 0.7852, 0.09968, 0.7539, 0.09958, 0.7539, 0.09958, 0.7852, 0.09968, 0.1281, 0.4143, 0.1593, 0.4144, 0.1593, 0.4144, 0.1281, 0.4143, 0.2541, 0.09791, 0.2229, 0.0978, 0.2229, 0.0978, 0.2541, 0.09791, 0.6592, 0.4161, 0.6904, 0.4162, 0.6904, 0.4162, 0.6592, 0.4161, 0.7852, 0.0833, 0.8165, 0.08341, 0.8165, 0.08341, 0.7852, 0.0833, 0.1593, 0.4308, 0.128, 0.4307, 0.128, 0.4307, 0.1593, 0.4308, 0.2542, 0.08153, 0.2854, 0.08164, 0.2854, 0.08164, 0.2542, 0.08153, 0.6903, 0.4326, 0.6591, 0.4325, 0.6591, 0.4325, 0.6903, 0.4326, 0.8164, 0.09978, 0.7852, 0.09968, 0.7852, 0.09968, 0.8164, 0.09978, 0.09684, 0.4142, 0.1281, 0.4143, 0.1281, 0.4143, 0.09684, 0.4142, 0.2853, 0.09801, 0.2541, 0.09791, 0.2541, 0.09791, 0.2853, 0.09801, 0.6279, 0.416, 0.6592, 0.4161, 0.6592, 0.4161, 0.6279, 0.416, 0.8165, 0.08341, 0.8477, 0.08351, 0.8477, 0.08351, 0.8165, 0.08341, 0.128, 0.4307, 0.09679, 0.4306, 0.09679, 0.4306, 0.128, 0.4307, 0.2854, 0.08164, 0.3166, 0.08174, 0.3166, 0.08174, 0.2854, 0.08164, 0.6591, 0.4325, 0.6279, 0.4324, 0.6279, 0.4324, 0.6591, 0.4325, 0.8476, 0.09989, 0.8164, 0.09978, 0.8164, 0.09978, 0.8476, 0.09989, 0.0656, 0.4141, 0.09684, 0.4142, 0.09684, 0.4142, 0.0656, 0.4141, 0.3166, 0.09812, 0.2853, 0.09801, 0.2853, 0.09801, 0.3166, 0.09812, 0.5967, 0.4159, 0.6279, 0.416, 0.6279, 0.416, 0.5967, 0.4159, 0.8477, 0.08351, 0.8789, 0.08362, 0.8789, 0.08362, 0.8477, 0.08351, 0.09679, 0.4306, 0.06555, 0.4305, 0.06555, 0.4305, 0.09679, 0.4306, 0.3166, 0.08174, 0.3479, 0.08184, 0.3479, 0.08184, 0.3166, 0.08174, 0.6279, 0.4324, 0.5966, 0.4323, 0.5966, 0.4323, 0.6279, 0.4324, 0.03431, 0.4304, 0.03406, 0.5055, 0.002818, 0.5054, 0.003069, 0.4303, 0.03431, 0.4304, 0.003069, 0.4303, 0.003124, 0.4139, 0.03436, 0.414, 0.06555, 0.4305, 0.03431, 0.4304, 0.03436, 0.414, 0.0656, 0.4141, 0.09679, 0.4306, 0.06555, 0.4305, 0.0656, 0.4141, 0.09684, 0.4142, 0.128, 0.4307, 0.09679, 0.4306, 0.09684, 0.4142, 0.1281, 0.4143, 0.1593, 0.4308, 0.128, 0.4307, 0.1281, 0.4143, 0.1593, 0.4144, 0.1905, 0.4309, 0.1593, 0.4308, 0.1593, 0.4144, 0.1906, 0.4145, 0.2217, 0.431, 0.1905, 0.4309, 0.1906, 0.4145, 0.2218, 0.4146, 0.253, 0.4311, 0.2217, 0.431, 0.2218, 0.4146, 0.253, 0.4148, 0.2842, 0.4312, 0.253, 0.4311, 0.253, 0.4148, 0.2843, 0.4149, 0.3155, 0.4313, 0.2842, 0.4312, 0.2843, 0.4149, 0.3155, 0.415, 0.3467, 0.4314, 0.3155, 0.4313, 0.3155, 0.415, 0.3468, 0.4151, 0.3779, 0.4315, 0.3467, 0.4314, 0.3468, 0.4151, 0.378, 0.4152, 0.4092, 0.4316, 0.3779, 0.4315, 0.378, 0.4152, 0.4092, 0.4153, 0.4404, 0.4318, 0.4092, 0.4316, 0.4092, 0.4153, 0.4405, 0.4154, 0.4717, 0.4319, 0.4404, 0.4318, 0.4405, 0.4154, 0.4717, 0.4155, 0.5029, 0.432, 0.4717, 0.4319, 0.4717, 0.4155, 0.503, 0.4156, 0.5341, 0.4321, 0.5029, 0.432, 0.503, 0.4156, 0.5342, 0.4157, 0.5654, 0.4322, 0.5341, 0.4321, 0.5342, 0.4157, 0.5654, 0.4158, 0.5966, 0.4323, 0.5654, 0.4322, 0.5654, 0.4158, 0.5967, 0.4159, 0.6279, 0.4324, 0.5966, 0.4323, 0.5967, 0.4159, 0.6279, 0.416, 0.6591, 0.4325, 0.6279, 0.4324, 0.6279, 0.416, 0.6592, 0.4161, 0.6903, 0.4326, 0.6591, 0.4325, 0.6592, 0.4161, 0.6904, 0.4162, 0.7216, 0.4327, 0.6903, 0.4326, 0.6904, 0.4162, 0.7216, 0.4163, 0.7528, 0.4328, 0.7216, 0.4327, 0.7216, 0.4163, 0.7529, 0.4164, 0.7841, 0.4329, 0.7528, 0.4328, 0.7529, 0.4164, 0.7841, 0.4165, 0.8153, 0.433, 0.7841, 0.4329, 0.7841, 0.4165, 0.8153, 0.4166, 0.8465, 0.4331, 0.8153, 0.433, 0.8153, 0.4166, 0.8466, 0.4167, 0.8778, 0.4332, 0.8465, 0.4331, 0.8466, 0.4167, 0.8778, 0.4168, 0.909, 0.4333, 0.8778, 0.4332, 0.8778, 0.4168, 0.9091, 0.4169, 0.9403, 0.4334, 0.909, 0.4333, 0.9091, 0.4169, 0.9403, 0.417, 0.9715, 0.4335, 0.9403, 0.4334, 0.9403, 0.417, 0.9715, 0.4171, 1.003, 0.4336, 0.9715, 0.4335, 0.9715, 0.4171, 1.003, 0.4173, 1.004, 0.1004, 0.9726, 0.1003, 0.9727, 0.08393, 1.004, 0.08403, 0.9726, 0.1003, 0.9414, 0.1002, 0.9414, 0.08382, 0.9727, 0.08393, 0.9414, 0.1002, 0.9101, 0.1001, 0.9102, 0.08372, 0.9414, 0.08382, 0.9101, 0.1001, 0.8789, 0.09999, 0.8789, 0.08362, 0.9102, 0.08372, 0.8789, 0.09999, 0.8476, 0.09989, 0.8477, 0.08351, 0.8789, 0.08362, 0.8476, 0.09989, 0.8164, 0.09978, 0.8165, 0.08341, 0.8477, 0.08351, 0.8164, 0.09978, 0.7852, 0.09968, 0.7852, 0.0833, 0.8165, 0.08341, 0.7852, 0.09968, 0.7539, 0.09958, 0.754, 0.0832, 0.7852, 0.0833, 0.7539, 0.09958, 0.7227, 0.09947, 0.7227, 0.08309, 0.754, 0.0832, 0.7227, 0.09947, 0.6914, 0.09937, 0.6915, 0.08299, 0.7227, 0.08309, 0.6914, 0.09937, 0.6602, 0.09926, 0.6603, 0.08289, 0.6915, 0.08299, 0.6602, 0.09926, 0.629, 0.09916, 0.629, 0.08278, 0.6603, 0.08289, 0.629, 0.09916, 0.5977, 0.09905, 0.5978, 0.08268, 0.629, 0.08278, 0.5977, 0.09905, 0.5665, 0.09895, 0.5665, 0.08257, 0.5978, 0.08268, 0.5665, 0.09895, 0.5353, 0.09885, 0.5353, 0.08247, 0.5665, 0.08257, 0.5353, 0.09885, 0.504, 0.09874, 0.5041, 0.08237, 0.5353, 0.08247, 0.504, 0.09874, 0.4728, 0.09864, 0.4728, 0.08226, 0.5041, 0.08237, 0.4728, 0.09864, 0.4415, 0.09853, 0.4416, 0.08216, 0.4728, 0.08226, 0.4415, 0.09853, 0.4103, 0.09843, 0.4103, 0.08205, 0.4416, 0.08216, 0.4103, 0.09843, 0.3791, 0.09833, 0.3791, 0.08195, 0.4103, 0.08205, 0.3791, 0.09833, 0.3478, 0.09822, 0.3479, 0.08184, 0.3791, 0.08195, 0.3478, 0.09822, 0.3166, 0.09812, 0.3166, 0.08174, 0.3479, 0.08184, 0.3166, 0.09812, 0.2853, 0.09801, 0.2854, 0.08164, 0.3166, 0.08174, 0.2853, 0.09801, 0.2541, 0.09791, 0.2542, 0.08153, 0.2854, 0.08164, 0.2541, 0.09791, 0.2229, 0.0978, 0.2229, 0.08143, 0.2542, 0.08153, 0.2229, 0.0978, 0.1916, 0.0977, 0.1917, 0.08132, 0.2229, 0.08143, 0.1916, 0.0977, 0.1604, 0.0976, 0.1604, 0.08122, 0.1917, 0.08132, 0.1604, 0.0976, 0.1291, 0.09749, 0.1292, 0.08111, 0.1604, 0.08122, 0.1291, 0.09749, 0.0979, 0.09739, 0.09795, 0.08101, 0.1292, 0.08111, 0.0979, 0.09739, 0.06666, 0.09728, 0.06671, 0.08091, 0.09795, 0.08101, 0.06666, 0.09728, 0.03542, 0.09718, 0.03548, 0.0808, 0.06671, 0.08091, 0.03542, 0.09718, 0.004181, 0.09707, 0.004236, 0.0807, 0.03548, 0.0808, 0.8778, 0.4332, 0.8465, 0.4331, 0.8465, 0.4331, 0.8778, 0.4332, 0.06671, 0.08091, 0.09795, 0.08101, 0.09795, 0.08101, 0.06671, 0.08091, 0.3467, 0.4314, 0.3155, 0.4313, 0.3155, 0.4313, 0.3467, 0.4314, 0.5978, 0.08268, 0.629, 0.08278, 0.629, 0.08278, 0.5978, 0.08268, 0.8466, 0.4167, 0.8778, 0.4168, 0.8778, 0.4168, 0.8466, 0.4167, 0.06666, 0.09728, 0.03542, 0.09718, 0.03542, 0.09718, 0.06666, 0.09728, 0.3155, 0.415, 0.3468, 0.4151, 0.3468, 0.4151, 0.3155, 0.415, 0.5977, 0.09905, 0.5665, 0.09895, 0.5665, 0.09895, 0.5977, 0.09905, 0.909, 0.4333, 0.8778, 0.4332, 0.8778, 0.4332, 0.909, 0.4333, 0.03548, 0.0808, 0.06671, 0.08091, 0.06671, 0.08091, 0.03548, 0.0808, 0.3779, 0.4315, 0.3467, 0.4314, 0.3467, 0.4314, 0.3779, 0.4315, 0.5665, 0.08257, 0.5978, 0.08268, 0.5978, 0.08268, 0.5665, 0.08257, 0.8778, 0.4168, 0.9091, 0.4169, 0.9091, 0.4169, 0.8778, 0.4168, 0.03542, 0.09718, 0.004181, 0.09707, 0.004181, 0.09707, 0.03542, 0.09718, 0.3468, 0.4151, 0.378, 0.4152, 0.378, 0.4152, 0.3468, 0.4151, 0.5665, 0.09895, 0.5353, 0.09885, 0.5353, 0.09885, 0.5665, 0.09895, 0.004236, 0.0807, 0.03548, 0.0808, 0.03548, 0.0808, 0.004236, 0.0807, 0.9403, 0.4334, 0.909, 0.4333, 0.909, 0.4333, 0.9403, 0.4334, 0.4092, 0.4316, 0.3779, 0.4315, 0.3779, 0.4315, 0.4092, 0.4316, 0.5353, 0.08247, 0.5665, 0.08257, 0.5665, 0.08257, 0.5353, 0.08247, 0.9091, 0.4169, 0.9403, 0.417, 0.9403, 0.417, 0.9091, 0.4169, 0.378, 0.4152, 0.4092, 0.4153, 0.4092, 0.4153, 0.378, 0.4152, 0.5353, 0.09885, 0.504, 0.09874, 0.504, 0.09874, 0.5353, 0.09885, 0.9715, 0.4335, 0.9403, 0.4334, 0.9403, 0.4334, 0.9715, 0.4335, 0.4404, 0.4318, 0.4092, 0.4316, 0.4092, 0.4316, 0.4404, 0.4318, 0.5041, 0.08237, 0.5353, 0.08247, 0.5353, 0.08247, 0.5041, 0.08237, 0.9403, 0.417, 0.9715, 0.4171, 0.9715, 0.4171, 0.9403, 0.417, 0.4092, 0.4153, 0.4405, 0.4154, 0.4405, 0.4154, 0.4092, 0.4153, 0.504, 0.09874, 0.4728, 0.09864, 0.4728, 0.09864, 0.504, 0.09874, 1.003, 0.4336, 0.9715, 0.4335, 0.9715, 0.4335, 1.003, 0.4336, 0.9715, 0.4171, 1.003, 0.4173, 1.003, 0.4173, 0.9715, 0.4171, 0.4717, 0.4319, 0.4404, 0.4318, 0.4404, 0.4318, 0.4717, 0.4319, 0.4728, 0.08226, 0.5041, 0.08237, 0.5041, 0.08237, 0.4728, 0.08226, 0.4405, 0.4154, 0.4717, 0.4155, 0.4717, 0.4155, 0.4405, 0.4154, 0.4728, 0.09864, 0.4415, 0.09853, 0.4415, 0.09853, 0.4728, 0.09864, 1.004, 0.1004, 0.9726, 0.1003, 0.9726, 0.1003, 1.004, 0.1004, 0.5029, 0.432, 0.4717, 0.4319, 0.4717, 0.4319, 0.5029, 0.432, 0.4416, 0.08216, 0.4728, 0.08226, 0.4728, 0.08226, 0.4416, 0.08216, 0.9727, 0.08393, 1.004, 0.08403, 1.004, 0.08403, 0.9727, 0.08393, 0.4717, 0.4155, 0.503, 0.4156, 0.503, 0.4156, 0.4717, 0.4155, 0.4415, 0.09853, 0.4103, 0.09843, 0.4103, 0.09843, 0.4415, 0.09853, 0.9726, 0.1003, 0.9414, 0.1002, 0.9414, 0.1002, 0.9726, 0.1003, 0.5341, 0.4321, 0.5029, 0.432, 0.5029, 0.432, 0.5341, 0.4321, 0.4103, 0.08205, 0.4416, 0.08216, 0.4416, 0.08216, 0.4103, 0.08205, 0.9414, 0.08382, 0.9727, 0.08393, 0.9727, 0.08393, 0.9414, 0.08382, 0.503, 0.4156, 0.5342, 0.4157, 0.5342, 0.4157, 0.503, 0.4156, 0.4103, 0.09843, 0.3791, 0.09833, 0.3791, 0.09833, 0.4103, 0.09843, 0.9414, 0.1002, 0.9101, 0.1001, 0.9101, 0.1001, 0.9414, 0.1002, 0.03431, 0.4304, 0.003069, 0.4303, 0.003069, 0.4303, 0.03431, 0.4304, 0.5654, 0.4322, 0.5341, 0.4321, 0.5341, 0.4321, 0.5654, 0.4322, 0.3791, 0.08195, 0.4103, 0.08205, 0.4103, 0.08205, 0.3791, 0.08195, 0.9102, 0.08372, 0.9414, 0.08382, 0.9414, 0.08382, 0.9102, 0.08372, 0.5342, 0.4157, 0.5654, 0.4158, 0.5654, 0.4158, 0.5342, 0.4157, 0.3791, 0.09833, 0.3478, 0.09822, 0.3478, 0.09822, 0.3791, 0.09833, 0.003124, 0.4139, 0.03436, 0.414, 0.03436, 0.414, 0.003124, 0.4139, 0.9101, 0.1001, 0.8789, 0.09999, 0.8789, 0.09999, 0.9101, 0.1001, 0.5966, 0.4323, 0.5654, 0.4322, 0.5654, 0.4322, 0.5966, 0.4323, 0.3479, 0.08184, 0.3791, 0.08195, 0.3791, 0.08195, 0.3479, 0.08184, 0.06555, 0.4305, 0.03431, 0.4304, 0.03431, 0.4304, 0.06555, 0.4305, 0.8789, 0.08362, 0.9102, 0.08372, 0.9102, 0.08372, 0.8789, 0.08362, 0.5654, 0.4158, 0.5967, 0.4159, 0.5967, 0.4159, 0.5654, 0.4158, 0.3478, 0.09822, 0.3166, 0.09812, 0.3166, 0.09812, 0.3478, 0.09822, 0.03436, 0.414, 0.0656, 0.4141, 0.0656, 0.4141, 0.03436, 0.414, 0.8789, 0.09999, 0.8476, 0.09989, 0.8476, 0.09989, 0.8789, 0.09999])
me_cylinder_004.materials.append(mat_material_004)
me_cylinder_004.update()

# ---- objects
ob_cylinder = bpy.data.objects.new('Cylinder', me_cylinder_004)

# ---- transforms, parenting, visibility, modifiers, constraints
ob_cylinder.location = (0.0, 0.0, 0.0)

# ---- collection membership
col_collection.objects.link(ob_cylinder)

# ---- scene / render settings (as saved in the file)
scene.frame_start = 1; scene.frame_end = 250; scene.frame_set(1)
scene.render.engine = 'BLENDER_EEVEE_NEXT'
bpy.context.view_layer.update()

# ---- added for rendering (the .blend has no active camera and no usable light): camera, sun
cam_auto = bpy.data.cameras.new('AutoCamera')
cam_auto.lens = 50.0
cam_auto.sensor_width = 36.0
cam_auto.clip_end = 1000.0
ob_auto_camera = bpy.data.objects.new('AutoCamera', cam_auto)
scene.collection.objects.link(ob_auto_camera)
ob_auto_camera.location = (1.39706, -1.67647, 1.11765)
ob_auto_camera.rotation_euler = (1.09748, -7.21219e-08, 0.694738)
scene.camera = ob_auto_camera
light_auto_sun = bpy.data.lights.new('AutoSun', 'SUN')
light_auto_sun.energy = 3.0
light_auto_sun.angle = 0.0523599
ob_auto_sun = bpy.data.objects.new('AutoSun', light_auto_sun)
scene.collection.objects.link(ob_auto_sun)
ob_auto_sun.rotation_euler = (0.872665, 0.174533, 0.523599)
bpy.context.view_layer.update()
